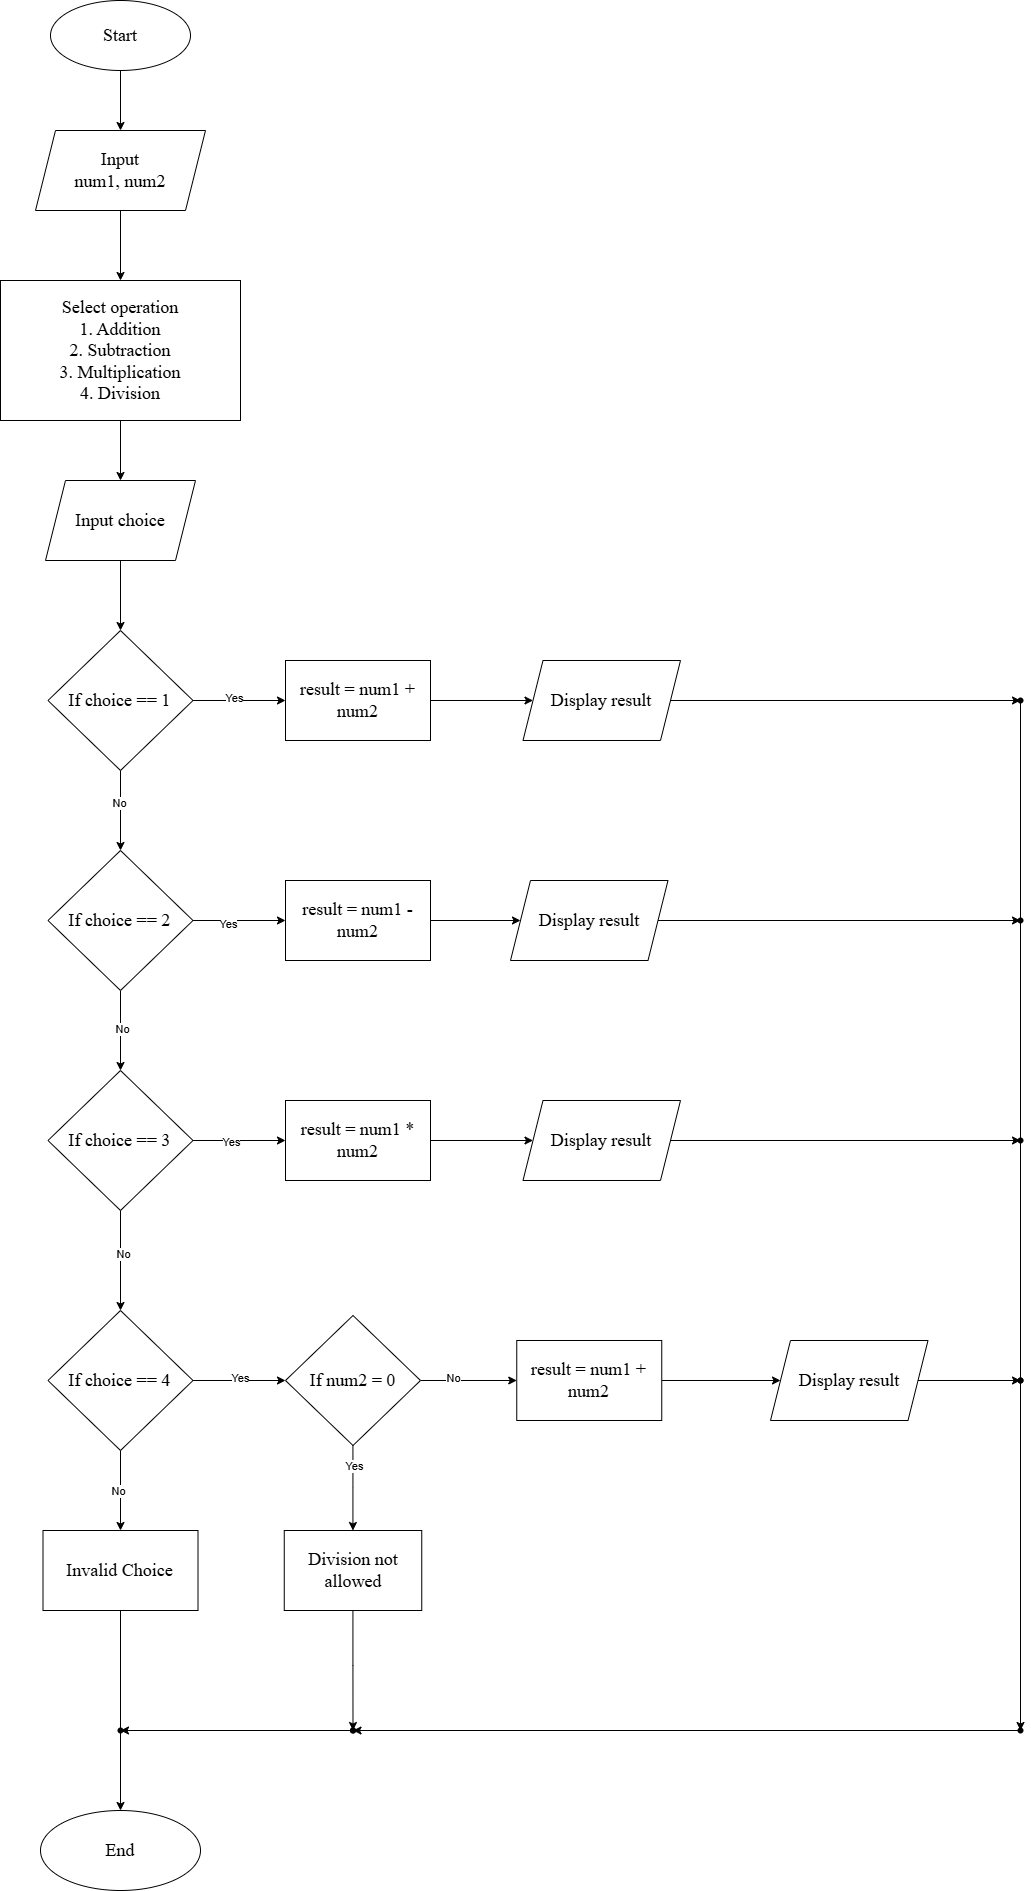

The diagram above was exported from draw.io. Its source (the exported page's mxGraphModel, read from the mxfile embedded in the PNG):
<mxGraphModel dx="2977" dy="1926" grid="1" gridSize="10" guides="1" tooltips="1" connect="1" arrows="1" fold="1" page="1" pageScale="1" pageWidth="850" pageHeight="1100" math="0" shadow="0">
  <root>
    <mxCell id="0" />
    <mxCell id="1" parent="0" />
    <mxCell id="mzzFjwAUXvMj_69dccE6-5" value="" style="edgeStyle=orthogonalEdgeStyle;rounded=0;orthogonalLoop=1;jettySize=auto;html=1;" edge="1" parent="1" source="mzzFjwAUXvMj_69dccE6-1" target="mzzFjwAUXvMj_69dccE6-3">
      <mxGeometry relative="1" as="geometry" />
    </mxCell>
    <mxCell id="mzzFjwAUXvMj_69dccE6-1" value="&lt;h2&gt;&lt;font style=&quot;font-size: 18px; font-weight: normal;&quot; face=&quot;Times New Roman&quot;&gt;Start&lt;/font&gt;&lt;/h2&gt;" style="strokeWidth=1;html=1;shape=mxgraph.flowchart.start_1;whiteSpace=wrap;" vertex="1" parent="1">
      <mxGeometry x="330" y="30" width="140" height="70" as="geometry" />
    </mxCell>
    <mxCell id="mzzFjwAUXvMj_69dccE6-7" value="" style="edgeStyle=orthogonalEdgeStyle;rounded=0;orthogonalLoop=1;jettySize=auto;html=1;" edge="1" parent="1" source="mzzFjwAUXvMj_69dccE6-3" target="mzzFjwAUXvMj_69dccE6-6">
      <mxGeometry relative="1" as="geometry" />
    </mxCell>
    <mxCell id="mzzFjwAUXvMj_69dccE6-3" value="&lt;h6&gt;&lt;span style=&quot;font-weight: normal;&quot;&gt;&lt;font face=&quot;Times New Roman&quot;&gt;&lt;font style=&quot;font-size: 18px;&quot;&gt;Input&lt;br&gt;&lt;/font&gt;&lt;font style=&quot;font-size: 18px;&quot;&gt;num1, num2&lt;/font&gt;&lt;/font&gt;&lt;/span&gt;&lt;/h6&gt;" style="shape=parallelogram;perimeter=parallelogramPerimeter;whiteSpace=wrap;html=1;fixedSize=1;" vertex="1" parent="1">
      <mxGeometry x="315" y="160" width="170" height="80" as="geometry" />
    </mxCell>
    <mxCell id="mzzFjwAUXvMj_69dccE6-9" value="" style="edgeStyle=orthogonalEdgeStyle;rounded=0;orthogonalLoop=1;jettySize=auto;html=1;" edge="1" parent="1" source="mzzFjwAUXvMj_69dccE6-6" target="mzzFjwAUXvMj_69dccE6-8">
      <mxGeometry relative="1" as="geometry" />
    </mxCell>
    <mxCell id="mzzFjwAUXvMj_69dccE6-6" value="&lt;h2&gt;&lt;/h2&gt;&lt;h3 style=&quot;&quot;&gt;&lt;font face=&quot;Times New Roman&quot;&gt;&lt;font style=&quot;font-size: 18px;&quot;&gt;&lt;span style=&quot;background-color: transparent; color: light-dark(rgb(0, 0, 0), rgb(255, 255, 255)); font-weight: normal;&quot;&gt;Select operation&lt;br&gt;&lt;/span&gt;&lt;/font&gt;&lt;font style=&quot;font-size: 18px;&quot;&gt;&lt;span style=&quot;background-color: transparent; color: light-dark(rgb(0, 0, 0), rgb(255, 255, 255)); font-weight: normal;&quot;&gt;1. Addition&lt;br&gt;&lt;/span&gt;&lt;/font&gt;&lt;font style=&quot;font-size: 18px;&quot;&gt;&lt;span style=&quot;background-color: transparent; color: light-dark(rgb(0, 0, 0), rgb(255, 255, 255)); font-weight: normal;&quot;&gt;2. Subtraction&lt;br&gt;&lt;/span&gt;&lt;/font&gt;&lt;font style=&quot;font-size: 18px;&quot;&gt;&lt;span style=&quot;background-color: transparent; color: light-dark(rgb(0, 0, 0), rgb(255, 255, 255)); font-weight: normal;&quot;&gt;3. Multiplication&lt;br&gt;&lt;/span&gt;&lt;/font&gt;&lt;font style=&quot;font-size: 18px;&quot;&gt;&lt;span style=&quot;background-color: transparent; color: light-dark(rgb(0, 0, 0), rgb(255, 255, 255)); font-weight: normal;&quot;&gt;4. Division&lt;/span&gt;&lt;/font&gt;&lt;/font&gt;&lt;/h3&gt;" style="rounded=0;whiteSpace=wrap;html=1;align=center;" vertex="1" parent="1">
      <mxGeometry x="280" y="310" width="240" height="140" as="geometry" />
    </mxCell>
    <mxCell id="mzzFjwAUXvMj_69dccE6-11" value="" style="edgeStyle=orthogonalEdgeStyle;rounded=0;orthogonalLoop=1;jettySize=auto;html=1;" edge="1" parent="1" source="mzzFjwAUXvMj_69dccE6-8" target="mzzFjwAUXvMj_69dccE6-10">
      <mxGeometry relative="1" as="geometry" />
    </mxCell>
    <mxCell id="mzzFjwAUXvMj_69dccE6-8" value="&lt;font style=&quot;font-size: 18px;&quot; face=&quot;Times New Roman&quot;&gt;Input choice&lt;/font&gt;" style="shape=parallelogram;perimeter=parallelogramPerimeter;whiteSpace=wrap;html=1;fixedSize=1;" vertex="1" parent="1">
      <mxGeometry x="325" y="510" width="150" height="80" as="geometry" />
    </mxCell>
    <mxCell id="mzzFjwAUXvMj_69dccE6-13" value="" style="edgeStyle=orthogonalEdgeStyle;rounded=0;orthogonalLoop=1;jettySize=auto;html=1;strokeWidth=1;" edge="1" parent="1" source="mzzFjwAUXvMj_69dccE6-10" target="mzzFjwAUXvMj_69dccE6-12">
      <mxGeometry relative="1" as="geometry" />
    </mxCell>
    <mxCell id="mzzFjwAUXvMj_69dccE6-64" value="Yes" style="edgeLabel;html=1;align=center;verticalAlign=middle;resizable=0;points=[];" vertex="1" connectable="0" parent="mzzFjwAUXvMj_69dccE6-13">
      <mxGeometry x="-0.12" y="3" relative="1" as="geometry">
        <mxPoint as="offset" />
      </mxGeometry>
    </mxCell>
    <mxCell id="mzzFjwAUXvMj_69dccE6-17" value="" style="edgeStyle=orthogonalEdgeStyle;rounded=0;orthogonalLoop=1;jettySize=auto;html=1;" edge="1" parent="1" source="mzzFjwAUXvMj_69dccE6-10">
      <mxGeometry relative="1" as="geometry">
        <mxPoint x="400" y="880" as="targetPoint" />
      </mxGeometry>
    </mxCell>
    <mxCell id="mzzFjwAUXvMj_69dccE6-66" value="No" style="edgeLabel;html=1;align=center;verticalAlign=middle;resizable=0;points=[];" vertex="1" connectable="0" parent="mzzFjwAUXvMj_69dccE6-17">
      <mxGeometry x="-0.25" y="-2" relative="1" as="geometry">
        <mxPoint as="offset" />
      </mxGeometry>
    </mxCell>
    <mxCell id="mzzFjwAUXvMj_69dccE6-10" value="&lt;font style=&quot;font-size: 18px;&quot; face=&quot;Times New Roman&quot;&gt;If choice == 1&lt;/font&gt;" style="rhombus;whiteSpace=wrap;html=1;" vertex="1" parent="1">
      <mxGeometry x="327.5" y="660" width="145" height="140" as="geometry" />
    </mxCell>
    <mxCell id="mzzFjwAUXvMj_69dccE6-15" value="" style="edgeStyle=orthogonalEdgeStyle;rounded=0;orthogonalLoop=1;jettySize=auto;html=1;" edge="1" parent="1" source="mzzFjwAUXvMj_69dccE6-12" target="mzzFjwAUXvMj_69dccE6-14">
      <mxGeometry relative="1" as="geometry" />
    </mxCell>
    <mxCell id="mzzFjwAUXvMj_69dccE6-12" value="&lt;font style=&quot;font-size: 18px;&quot; face=&quot;Times New Roman&quot;&gt;result = num1 + num2&lt;/font&gt;" style="whiteSpace=wrap;html=1;" vertex="1" parent="1">
      <mxGeometry x="565" y="690" width="145" height="80" as="geometry" />
    </mxCell>
    <mxCell id="mzzFjwAUXvMj_69dccE6-59" value="" style="edgeStyle=orthogonalEdgeStyle;rounded=0;orthogonalLoop=1;jettySize=auto;html=1;" edge="1" parent="1" source="mzzFjwAUXvMj_69dccE6-14" target="mzzFjwAUXvMj_69dccE6-58">
      <mxGeometry relative="1" as="geometry" />
    </mxCell>
    <mxCell id="mzzFjwAUXvMj_69dccE6-14" value="&lt;font style=&quot;font-size: 18px;&quot; face=&quot;Times New Roman&quot;&gt;Display result&lt;/font&gt;" style="shape=parallelogram;perimeter=parallelogramPerimeter;whiteSpace=wrap;html=1;fixedSize=1;" vertex="1" parent="1">
      <mxGeometry x="802.5" y="690" width="157.5" height="80" as="geometry" />
    </mxCell>
    <mxCell id="mzzFjwAUXvMj_69dccE6-28" value="" style="edgeStyle=orthogonalEdgeStyle;rounded=0;orthogonalLoop=1;jettySize=auto;html=1;" edge="1" parent="1" source="mzzFjwAUXvMj_69dccE6-19" target="mzzFjwAUXvMj_69dccE6-24">
      <mxGeometry relative="1" as="geometry" />
    </mxCell>
    <mxCell id="mzzFjwAUXvMj_69dccE6-68" value="No" style="edgeLabel;html=1;align=center;verticalAlign=middle;resizable=0;points=[];" vertex="1" connectable="0" parent="mzzFjwAUXvMj_69dccE6-28">
      <mxGeometry x="-0.1" y="1" relative="1" as="geometry">
        <mxPoint as="offset" />
      </mxGeometry>
    </mxCell>
    <mxCell id="mzzFjwAUXvMj_69dccE6-75" value="" style="edgeStyle=orthogonalEdgeStyle;rounded=0;orthogonalLoop=1;jettySize=auto;html=1;" edge="1" parent="1" source="mzzFjwAUXvMj_69dccE6-19" target="mzzFjwAUXvMj_69dccE6-21">
      <mxGeometry relative="1" as="geometry" />
    </mxCell>
    <mxCell id="mzzFjwAUXvMj_69dccE6-76" value="Yes" style="edgeLabel;html=1;align=center;verticalAlign=middle;resizable=0;points=[];" vertex="1" connectable="0" parent="mzzFjwAUXvMj_69dccE6-75">
      <mxGeometry x="-0.2281" y="-3" relative="1" as="geometry">
        <mxPoint as="offset" />
      </mxGeometry>
    </mxCell>
    <mxCell id="mzzFjwAUXvMj_69dccE6-19" value="&lt;font style=&quot;font-size: 18px;&quot; face=&quot;Times New Roman&quot;&gt;If choice == 2&lt;/font&gt;" style="rhombus;whiteSpace=wrap;html=1;" vertex="1" parent="1">
      <mxGeometry x="327.5" y="880" width="145" height="140" as="geometry" />
    </mxCell>
    <mxCell id="mzzFjwAUXvMj_69dccE6-20" value="" style="edgeStyle=orthogonalEdgeStyle;rounded=0;orthogonalLoop=1;jettySize=auto;html=1;" edge="1" parent="1" source="mzzFjwAUXvMj_69dccE6-21" target="mzzFjwAUXvMj_69dccE6-22">
      <mxGeometry relative="1" as="geometry" />
    </mxCell>
    <mxCell id="mzzFjwAUXvMj_69dccE6-21" value="&lt;font style=&quot;font-size: 18px;&quot; face=&quot;Times New Roman&quot;&gt;result = num1 - num2&lt;/font&gt;" style="whiteSpace=wrap;html=1;" vertex="1" parent="1">
      <mxGeometry x="565" y="910" width="145" height="80" as="geometry" />
    </mxCell>
    <mxCell id="mzzFjwAUXvMj_69dccE6-57" value="" style="edgeStyle=orthogonalEdgeStyle;rounded=0;orthogonalLoop=1;jettySize=auto;html=1;" edge="1" parent="1" source="mzzFjwAUXvMj_69dccE6-22" target="mzzFjwAUXvMj_69dccE6-56">
      <mxGeometry relative="1" as="geometry" />
    </mxCell>
    <mxCell id="mzzFjwAUXvMj_69dccE6-22" value="&lt;font style=&quot;font-size: 18px;&quot; face=&quot;Times New Roman&quot;&gt;Display result&lt;/font&gt;" style="shape=parallelogram;perimeter=parallelogramPerimeter;whiteSpace=wrap;html=1;fixedSize=1;" vertex="1" parent="1">
      <mxGeometry x="790" y="910" width="157.5" height="80" as="geometry" />
    </mxCell>
    <mxCell id="mzzFjwAUXvMj_69dccE6-23" value="" style="edgeStyle=orthogonalEdgeStyle;rounded=0;orthogonalLoop=1;jettySize=auto;html=1;" edge="1" parent="1" source="mzzFjwAUXvMj_69dccE6-24" target="mzzFjwAUXvMj_69dccE6-26">
      <mxGeometry relative="1" as="geometry" />
    </mxCell>
    <mxCell id="mzzFjwAUXvMj_69dccE6-69" value="Yes" style="edgeLabel;html=1;align=center;verticalAlign=middle;resizable=0;points=[];" vertex="1" connectable="0" parent="mzzFjwAUXvMj_69dccE6-23">
      <mxGeometry x="-0.2195" y="-1" relative="1" as="geometry">
        <mxPoint as="offset" />
      </mxGeometry>
    </mxCell>
    <mxCell id="mzzFjwAUXvMj_69dccE6-34" value="" style="edgeStyle=orthogonalEdgeStyle;rounded=0;orthogonalLoop=1;jettySize=auto;html=1;" edge="1" parent="1" source="mzzFjwAUXvMj_69dccE6-24" target="mzzFjwAUXvMj_69dccE6-30">
      <mxGeometry relative="1" as="geometry" />
    </mxCell>
    <mxCell id="mzzFjwAUXvMj_69dccE6-70" value="No" style="edgeLabel;html=1;align=center;verticalAlign=middle;resizable=0;points=[];" vertex="1" connectable="0" parent="mzzFjwAUXvMj_69dccE6-34">
      <mxGeometry x="-0.16" y="2" relative="1" as="geometry">
        <mxPoint as="offset" />
      </mxGeometry>
    </mxCell>
    <mxCell id="mzzFjwAUXvMj_69dccE6-24" value="&lt;font style=&quot;font-size: 18px;&quot; face=&quot;Times New Roman&quot;&gt;If choice == 3&lt;/font&gt;" style="rhombus;whiteSpace=wrap;html=1;" vertex="1" parent="1">
      <mxGeometry x="327.5" y="1100" width="145" height="140" as="geometry" />
    </mxCell>
    <mxCell id="mzzFjwAUXvMj_69dccE6-25" value="" style="edgeStyle=orthogonalEdgeStyle;rounded=0;orthogonalLoop=1;jettySize=auto;html=1;" edge="1" parent="1" source="mzzFjwAUXvMj_69dccE6-26" target="mzzFjwAUXvMj_69dccE6-27">
      <mxGeometry relative="1" as="geometry" />
    </mxCell>
    <mxCell id="mzzFjwAUXvMj_69dccE6-26" value="&lt;font style=&quot;font-size: 18px;&quot; face=&quot;Times New Roman&quot;&gt;result = num1 * num2&lt;/font&gt;" style="whiteSpace=wrap;html=1;" vertex="1" parent="1">
      <mxGeometry x="565" y="1130" width="145" height="80" as="geometry" />
    </mxCell>
    <mxCell id="mzzFjwAUXvMj_69dccE6-61" value="" style="edgeStyle=orthogonalEdgeStyle;rounded=0;orthogonalLoop=1;jettySize=auto;html=1;" edge="1" parent="1" source="mzzFjwAUXvMj_69dccE6-27" target="mzzFjwAUXvMj_69dccE6-60">
      <mxGeometry relative="1" as="geometry" />
    </mxCell>
    <mxCell id="mzzFjwAUXvMj_69dccE6-27" value="&lt;font style=&quot;font-size: 18px;&quot; face=&quot;Times New Roman&quot;&gt;Display result&lt;/font&gt;" style="shape=parallelogram;perimeter=parallelogramPerimeter;whiteSpace=wrap;html=1;fixedSize=1;" vertex="1" parent="1">
      <mxGeometry x="802.5" y="1130" width="157.5" height="80" as="geometry" />
    </mxCell>
    <mxCell id="mzzFjwAUXvMj_69dccE6-36" value="" style="edgeStyle=orthogonalEdgeStyle;rounded=0;orthogonalLoop=1;jettySize=auto;html=1;" edge="1" parent="1" source="mzzFjwAUXvMj_69dccE6-30" target="mzzFjwAUXvMj_69dccE6-35">
      <mxGeometry relative="1" as="geometry" />
    </mxCell>
    <mxCell id="mzzFjwAUXvMj_69dccE6-71" value="Yes" style="edgeLabel;html=1;align=center;verticalAlign=middle;resizable=0;points=[];" vertex="1" connectable="0" parent="mzzFjwAUXvMj_69dccE6-36">
      <mxGeometry x="0.0184" y="3" relative="1" as="geometry">
        <mxPoint as="offset" />
      </mxGeometry>
    </mxCell>
    <mxCell id="mzzFjwAUXvMj_69dccE6-40" value="" style="edgeStyle=orthogonalEdgeStyle;rounded=0;orthogonalLoop=1;jettySize=auto;html=1;" edge="1" parent="1" source="mzzFjwAUXvMj_69dccE6-30" target="mzzFjwAUXvMj_69dccE6-39">
      <mxGeometry relative="1" as="geometry" />
    </mxCell>
    <mxCell id="mzzFjwAUXvMj_69dccE6-74" value="No" style="edgeLabel;html=1;align=center;verticalAlign=middle;resizable=0;points=[];" vertex="1" connectable="0" parent="mzzFjwAUXvMj_69dccE6-40">
      <mxGeometry x="-0.01" y="-3" relative="1" as="geometry">
        <mxPoint as="offset" />
      </mxGeometry>
    </mxCell>
    <mxCell id="mzzFjwAUXvMj_69dccE6-30" value="&lt;font style=&quot;font-size: 18px;&quot; face=&quot;Times New Roman&quot;&gt;If choice == 4&lt;/font&gt;" style="rhombus;whiteSpace=wrap;html=1;" vertex="1" parent="1">
      <mxGeometry x="327.5" y="1340" width="145" height="140" as="geometry" />
    </mxCell>
    <mxCell id="mzzFjwAUXvMj_69dccE6-31" value="" style="edgeStyle=orthogonalEdgeStyle;rounded=0;orthogonalLoop=1;jettySize=auto;html=1;" edge="1" parent="1" source="mzzFjwAUXvMj_69dccE6-32" target="mzzFjwAUXvMj_69dccE6-33">
      <mxGeometry relative="1" as="geometry" />
    </mxCell>
    <mxCell id="mzzFjwAUXvMj_69dccE6-32" value="&lt;font style=&quot;font-size: 18px;&quot; face=&quot;Times New Roman&quot;&gt;result = num1 + num2&lt;/font&gt;" style="whiteSpace=wrap;html=1;" vertex="1" parent="1">
      <mxGeometry x="796.25" y="1370" width="145" height="80" as="geometry" />
    </mxCell>
    <mxCell id="mzzFjwAUXvMj_69dccE6-50" value="" style="edgeStyle=orthogonalEdgeStyle;rounded=0;orthogonalLoop=1;jettySize=auto;html=1;" edge="1" parent="1" source="mzzFjwAUXvMj_69dccE6-33" target="mzzFjwAUXvMj_69dccE6-49">
      <mxGeometry relative="1" as="geometry" />
    </mxCell>
    <mxCell id="mzzFjwAUXvMj_69dccE6-33" value="&lt;font style=&quot;font-size: 18px;&quot; face=&quot;Times New Roman&quot;&gt;Display result&lt;/font&gt;" style="shape=parallelogram;perimeter=parallelogramPerimeter;whiteSpace=wrap;html=1;fixedSize=1;" vertex="1" parent="1">
      <mxGeometry x="1050" y="1370" width="157.5" height="80" as="geometry" />
    </mxCell>
    <mxCell id="mzzFjwAUXvMj_69dccE6-38" value="" style="edgeStyle=orthogonalEdgeStyle;rounded=0;orthogonalLoop=1;jettySize=auto;html=1;" edge="1" parent="1" source="mzzFjwAUXvMj_69dccE6-35" target="mzzFjwAUXvMj_69dccE6-32">
      <mxGeometry relative="1" as="geometry" />
    </mxCell>
    <mxCell id="mzzFjwAUXvMj_69dccE6-72" value="No" style="edgeLabel;html=1;align=center;verticalAlign=middle;resizable=0;points=[];" vertex="1" connectable="0" parent="mzzFjwAUXvMj_69dccE6-38">
      <mxGeometry x="-0.3226" y="3" relative="1" as="geometry">
        <mxPoint as="offset" />
      </mxGeometry>
    </mxCell>
    <mxCell id="mzzFjwAUXvMj_69dccE6-42" value="" style="edgeStyle=orthogonalEdgeStyle;rounded=0;orthogonalLoop=1;jettySize=auto;html=1;" edge="1" parent="1" source="mzzFjwAUXvMj_69dccE6-35" target="mzzFjwAUXvMj_69dccE6-41">
      <mxGeometry relative="1" as="geometry" />
    </mxCell>
    <mxCell id="mzzFjwAUXvMj_69dccE6-73" value="Yes" style="edgeLabel;html=1;align=center;verticalAlign=middle;resizable=0;points=[];" vertex="1" connectable="0" parent="mzzFjwAUXvMj_69dccE6-42">
      <mxGeometry x="-0.5206" relative="1" as="geometry">
        <mxPoint as="offset" />
      </mxGeometry>
    </mxCell>
    <mxCell id="mzzFjwAUXvMj_69dccE6-35" value="&lt;font style=&quot;font-size: 18px;&quot; face=&quot;Times New Roman&quot;&gt;If num2 = 0&lt;/font&gt;" style="rhombus;whiteSpace=wrap;html=1;" vertex="1" parent="1">
      <mxGeometry x="565" y="1345" width="135" height="130" as="geometry" />
    </mxCell>
    <mxCell id="mzzFjwAUXvMj_69dccE6-44" value="" style="edgeStyle=orthogonalEdgeStyle;rounded=0;orthogonalLoop=1;jettySize=auto;html=1;" edge="1" parent="1" source="mzzFjwAUXvMj_69dccE6-39" target="mzzFjwAUXvMj_69dccE6-43">
      <mxGeometry relative="1" as="geometry" />
    </mxCell>
    <mxCell id="mzzFjwAUXvMj_69dccE6-39" value="&lt;font style=&quot;font-size: 18px;&quot; face=&quot;Times New Roman&quot;&gt;Invalid Choice&lt;/font&gt;" style="whiteSpace=wrap;html=1;" vertex="1" parent="1">
      <mxGeometry x="322.5" y="1560" width="155" height="80" as="geometry" />
    </mxCell>
    <mxCell id="mzzFjwAUXvMj_69dccE6-46" value="" style="edgeStyle=orthogonalEdgeStyle;rounded=0;orthogonalLoop=1;jettySize=auto;html=1;" edge="1" parent="1" source="mzzFjwAUXvMj_69dccE6-41" target="mzzFjwAUXvMj_69dccE6-45">
      <mxGeometry relative="1" as="geometry" />
    </mxCell>
    <mxCell id="mzzFjwAUXvMj_69dccE6-41" value="&lt;font style=&quot;font-size: 18px;&quot; face=&quot;Times New Roman&quot;&gt;Division not allowed&lt;/font&gt;" style="whiteSpace=wrap;html=1;" vertex="1" parent="1">
      <mxGeometry x="563.75" y="1560" width="137.5" height="80" as="geometry" />
    </mxCell>
    <mxCell id="mzzFjwAUXvMj_69dccE6-43" value="&lt;font style=&quot;font-size: 18px;&quot; face=&quot;Times New Roman&quot;&gt;End&lt;/font&gt;" style="ellipse;whiteSpace=wrap;html=1;" vertex="1" parent="1">
      <mxGeometry x="320" y="1840" width="160" height="80" as="geometry" />
    </mxCell>
    <mxCell id="mzzFjwAUXvMj_69dccE6-48" value="" style="edgeStyle=orthogonalEdgeStyle;rounded=0;orthogonalLoop=1;jettySize=auto;html=1;" edge="1" parent="1" source="mzzFjwAUXvMj_69dccE6-45" target="mzzFjwAUXvMj_69dccE6-47">
      <mxGeometry relative="1" as="geometry" />
    </mxCell>
    <mxCell id="mzzFjwAUXvMj_69dccE6-45" value="" style="shape=waypoint;sketch=0;size=6;pointerEvents=1;points=[];fillColor=default;resizable=0;rotatable=0;perimeter=centerPerimeter;snapToPoint=1;" vertex="1" parent="1">
      <mxGeometry x="622.5" y="1750" width="20" height="20" as="geometry" />
    </mxCell>
    <mxCell id="mzzFjwAUXvMj_69dccE6-47" value="" style="shape=waypoint;sketch=0;size=6;pointerEvents=1;points=[];fillColor=default;resizable=0;rotatable=0;perimeter=centerPerimeter;snapToPoint=1;" vertex="1" parent="1">
      <mxGeometry x="390" y="1750" width="20" height="20" as="geometry" />
    </mxCell>
    <mxCell id="mzzFjwAUXvMj_69dccE6-49" value="" style="shape=waypoint;sketch=0;size=6;pointerEvents=1;points=[];fillColor=default;resizable=0;rotatable=0;perimeter=centerPerimeter;snapToPoint=1;" vertex="1" parent="1">
      <mxGeometry x="1290" y="1400" width="20" height="20" as="geometry" />
    </mxCell>
    <mxCell id="mzzFjwAUXvMj_69dccE6-54" value="" style="edgeStyle=orthogonalEdgeStyle;rounded=0;orthogonalLoop=1;jettySize=auto;html=1;" edge="1" parent="1" source="mzzFjwAUXvMj_69dccE6-51" target="mzzFjwAUXvMj_69dccE6-53">
      <mxGeometry relative="1" as="geometry" />
    </mxCell>
    <mxCell id="mzzFjwAUXvMj_69dccE6-51" value="" style="shape=waypoint;sketch=0;size=6;pointerEvents=1;points=[];fillColor=default;resizable=0;rotatable=0;perimeter=centerPerimeter;snapToPoint=1;" vertex="1" parent="1">
      <mxGeometry x="1290" y="1750" width="20" height="20" as="geometry" />
    </mxCell>
    <mxCell id="mzzFjwAUXvMj_69dccE6-53" value="" style="shape=waypoint;sketch=0;size=6;pointerEvents=1;points=[];fillColor=default;resizable=0;rotatable=0;perimeter=centerPerimeter;snapToPoint=1;" vertex="1" parent="1">
      <mxGeometry x="622.5" y="1750" width="20" height="20" as="geometry" />
    </mxCell>
    <mxCell id="mzzFjwAUXvMj_69dccE6-56" value="" style="shape=waypoint;sketch=0;size=6;pointerEvents=1;points=[];fillColor=default;resizable=0;rotatable=0;perimeter=centerPerimeter;snapToPoint=1;" vertex="1" parent="1">
      <mxGeometry x="1290" y="940" width="20" height="20" as="geometry" />
    </mxCell>
    <mxCell id="mzzFjwAUXvMj_69dccE6-63" value="" style="edgeStyle=orthogonalEdgeStyle;rounded=0;orthogonalLoop=1;jettySize=auto;html=1;entryX=0.24;entryY=0.38;entryDx=0;entryDy=0;entryPerimeter=0;" edge="1" parent="1" source="mzzFjwAUXvMj_69dccE6-58" target="mzzFjwAUXvMj_69dccE6-51">
      <mxGeometry relative="1" as="geometry" />
    </mxCell>
    <mxCell id="mzzFjwAUXvMj_69dccE6-58" value="" style="shape=waypoint;sketch=0;size=6;pointerEvents=1;points=[];fillColor=default;resizable=0;rotatable=0;perimeter=centerPerimeter;snapToPoint=1;" vertex="1" parent="1">
      <mxGeometry x="1290" y="720" width="20" height="20" as="geometry" />
    </mxCell>
    <mxCell id="mzzFjwAUXvMj_69dccE6-60" value="" style="shape=waypoint;sketch=0;size=6;pointerEvents=1;points=[];fillColor=default;resizable=0;rotatable=0;perimeter=centerPerimeter;snapToPoint=1;" vertex="1" parent="1">
      <mxGeometry x="1290" y="1160" width="20" height="20" as="geometry" />
    </mxCell>
    <mxCell id="mzzFjwAUXvMj_69dccE6-62" value="" style="shape=waypoint;sketch=0;size=6;pointerEvents=1;points=[];fillColor=default;resizable=0;rotatable=0;perimeter=centerPerimeter;snapToPoint=1;" vertex="1" parent="1">
      <mxGeometry x="1290" y="1400" width="20" height="20" as="geometry" />
    </mxCell>
  </root>
</mxGraphModel>